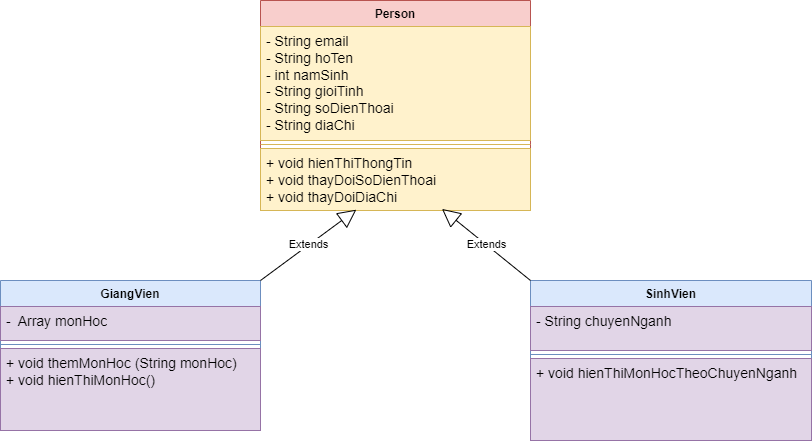

The diagram above was exported from draw.io. Its source (the exported page's mxGraphModel, read from the mxfile embedded in the PNG):
<mxGraphModel dx="1050" dy="574" grid="1" gridSize="10" guides="1" tooltips="1" connect="1" arrows="1" fold="1" page="1" pageScale="1" pageWidth="827" pageHeight="1169" math="0" shadow="0">
  <root>
    <mxCell id="0" />
    <mxCell id="1" parent="0" />
    <mxCell id="G2m_htnFzXaFcffKrjB8-1" value="Person" style="swimlane;fontStyle=1;align=center;verticalAlign=top;childLayout=stackLayout;horizontal=1;startSize=26;horizontalStack=0;resizeParent=1;resizeParentMax=0;resizeLast=0;collapsible=1;marginBottom=0;whiteSpace=wrap;html=1;fillColor=#f8cecc;strokeColor=#b85450;" parent="1" vertex="1">
      <mxGeometry x="279" y="80" width="270" height="210" as="geometry" />
    </mxCell>
    <mxCell id="G2m_htnFzXaFcffKrjB8-2" value="&lt;font style=&quot;font-size: 14px;&quot;&gt;- String email&lt;br&gt;- String hoTen&lt;br&gt;- int namSinh&lt;br&gt;- String gioiTinh&lt;br&gt;- String soDienThoai&lt;br&gt;- String diaChi&lt;/font&gt;" style="text;strokeColor=#d6b656;fillColor=#fff2cc;align=left;verticalAlign=top;spacingLeft=4;spacingRight=4;overflow=hidden;rotatable=0;points=[[0,0.5],[1,0.5]];portConstraint=eastwest;whiteSpace=wrap;html=1;" parent="G2m_htnFzXaFcffKrjB8-1" vertex="1">
      <mxGeometry y="26" width="270" height="114" as="geometry" />
    </mxCell>
    <mxCell id="G2m_htnFzXaFcffKrjB8-3" value="" style="line;strokeWidth=1;fillColor=#fff2cc;align=left;verticalAlign=middle;spacingTop=-1;spacingLeft=3;spacingRight=3;rotatable=0;labelPosition=right;points=[];portConstraint=eastwest;strokeColor=#d6b656;" parent="G2m_htnFzXaFcffKrjB8-1" vertex="1">
      <mxGeometry y="140" width="270" height="8" as="geometry" />
    </mxCell>
    <mxCell id="G2m_htnFzXaFcffKrjB8-4" value="&lt;font style=&quot;font-size: 14px;&quot;&gt;+ void hienThiThongTin&lt;br&gt;+ void thayDoiSoDienThoai&lt;br&gt;+ void thayDoiDiaChi&lt;/font&gt;" style="text;strokeColor=#d6b656;fillColor=#fff2cc;align=left;verticalAlign=top;spacingLeft=4;spacingRight=4;overflow=hidden;rotatable=0;points=[[0,0.5],[1,0.5]];portConstraint=eastwest;whiteSpace=wrap;html=1;" parent="G2m_htnFzXaFcffKrjB8-1" vertex="1">
      <mxGeometry y="148" width="270" height="62" as="geometry" />
    </mxCell>
    <mxCell id="7nsmPq2Hu0fCGNwZRaaB-1" value="GiangVien" style="swimlane;fontStyle=1;align=center;verticalAlign=top;childLayout=stackLayout;horizontal=1;startSize=26;horizontalStack=0;resizeParent=1;resizeParentMax=0;resizeLast=0;collapsible=1;marginBottom=0;whiteSpace=wrap;html=1;fillColor=#dae8fc;strokeColor=#6c8ebf;" vertex="1" parent="1">
      <mxGeometry x="19" y="360" width="260" height="150" as="geometry" />
    </mxCell>
    <mxCell id="7nsmPq2Hu0fCGNwZRaaB-2" value="&lt;font style=&quot;font-size: 14px;&quot;&gt;-&amp;nbsp; Array monHoc&lt;/font&gt;" style="text;strokeColor=#9673a6;fillColor=#e1d5e7;align=left;verticalAlign=top;spacingLeft=4;spacingRight=4;overflow=hidden;rotatable=0;points=[[0,0.5],[1,0.5]];portConstraint=eastwest;whiteSpace=wrap;html=1;" vertex="1" parent="7nsmPq2Hu0fCGNwZRaaB-1">
      <mxGeometry y="26" width="260" height="34" as="geometry" />
    </mxCell>
    <mxCell id="7nsmPq2Hu0fCGNwZRaaB-3" value="" style="line;strokeWidth=1;fillColor=none;align=left;verticalAlign=middle;spacingTop=-1;spacingLeft=3;spacingRight=3;rotatable=0;labelPosition=right;points=[];portConstraint=eastwest;strokeColor=inherit;" vertex="1" parent="7nsmPq2Hu0fCGNwZRaaB-1">
      <mxGeometry y="60" width="260" height="8" as="geometry" />
    </mxCell>
    <mxCell id="7nsmPq2Hu0fCGNwZRaaB-4" value="&lt;font style=&quot;font-size: 14px;&quot;&gt;+ void themMonHoc (String monHoc)&lt;br&gt;+ void hienThiMonHoc()&lt;/font&gt;" style="text;strokeColor=#9673a6;fillColor=#e1d5e7;align=left;verticalAlign=top;spacingLeft=4;spacingRight=4;overflow=hidden;rotatable=0;points=[[0,0.5],[1,0.5]];portConstraint=eastwest;whiteSpace=wrap;html=1;" vertex="1" parent="7nsmPq2Hu0fCGNwZRaaB-1">
      <mxGeometry y="68" width="260" height="82" as="geometry" />
    </mxCell>
    <mxCell id="7nsmPq2Hu0fCGNwZRaaB-5" value="SinhVien" style="swimlane;fontStyle=1;align=center;verticalAlign=top;childLayout=stackLayout;horizontal=1;startSize=26;horizontalStack=0;resizeParent=1;resizeParentMax=0;resizeLast=0;collapsible=1;marginBottom=0;whiteSpace=wrap;html=1;fillColor=#dae8fc;strokeColor=#6c8ebf;" vertex="1" parent="1">
      <mxGeometry x="549" y="360" width="281" height="160" as="geometry" />
    </mxCell>
    <mxCell id="7nsmPq2Hu0fCGNwZRaaB-6" value="&lt;font style=&quot;font-size: 14px;&quot;&gt;- String chuyenNganh&lt;/font&gt;" style="text;strokeColor=#9673a6;fillColor=#e1d5e7;align=left;verticalAlign=top;spacingLeft=4;spacingRight=4;overflow=hidden;rotatable=0;points=[[0,0.5],[1,0.5]];portConstraint=eastwest;whiteSpace=wrap;html=1;" vertex="1" parent="7nsmPq2Hu0fCGNwZRaaB-5">
      <mxGeometry y="26" width="281" height="44" as="geometry" />
    </mxCell>
    <mxCell id="7nsmPq2Hu0fCGNwZRaaB-7" value="" style="line;strokeWidth=1;fillColor=none;align=left;verticalAlign=middle;spacingTop=-1;spacingLeft=3;spacingRight=3;rotatable=0;labelPosition=right;points=[];portConstraint=eastwest;strokeColor=inherit;" vertex="1" parent="7nsmPq2Hu0fCGNwZRaaB-5">
      <mxGeometry y="70" width="281" height="8" as="geometry" />
    </mxCell>
    <mxCell id="7nsmPq2Hu0fCGNwZRaaB-8" value="&lt;font style=&quot;font-size: 14px;&quot;&gt;+ void hienThiMonHocTheoChuyenNganh&lt;/font&gt;" style="text;strokeColor=#9673a6;fillColor=#e1d5e7;align=left;verticalAlign=top;spacingLeft=4;spacingRight=4;overflow=hidden;rotatable=0;points=[[0,0.5],[1,0.5]];portConstraint=eastwest;whiteSpace=wrap;html=1;" vertex="1" parent="7nsmPq2Hu0fCGNwZRaaB-5">
      <mxGeometry y="78" width="281" height="82" as="geometry" />
    </mxCell>
    <mxCell id="7nsmPq2Hu0fCGNwZRaaB-10" value="Extends" style="endArrow=block;endSize=16;endFill=0;html=1;rounded=0;entryX=0.355;entryY=0.987;entryDx=0;entryDy=0;entryPerimeter=0;exitX=1;exitY=0;exitDx=0;exitDy=0;" edge="1" parent="1" source="7nsmPq2Hu0fCGNwZRaaB-1" target="G2m_htnFzXaFcffKrjB8-4">
      <mxGeometry width="160" relative="1" as="geometry">
        <mxPoint x="330" y="400" as="sourcePoint" />
        <mxPoint x="490" y="400" as="targetPoint" />
      </mxGeometry>
    </mxCell>
    <mxCell id="7nsmPq2Hu0fCGNwZRaaB-11" value="Extends" style="endArrow=block;endSize=16;endFill=0;html=1;rounded=0;entryX=0.672;entryY=0.974;entryDx=0;entryDy=0;entryPerimeter=0;exitX=0;exitY=0;exitDx=0;exitDy=0;" edge="1" parent="1" source="7nsmPq2Hu0fCGNwZRaaB-5" target="G2m_htnFzXaFcffKrjB8-4">
      <mxGeometry width="160" relative="1" as="geometry">
        <mxPoint x="330" y="400" as="sourcePoint" />
        <mxPoint x="490" y="400" as="targetPoint" />
      </mxGeometry>
    </mxCell>
  </root>
</mxGraphModel>